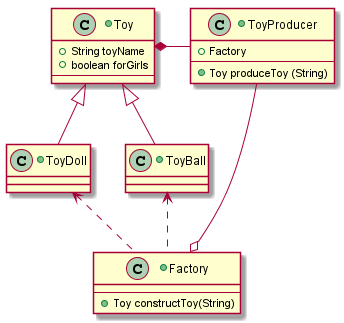

The diagram above was rendered by PlantUML. Its source (embedded in the PNG):
@startuml

+class ToyProducer{
        +{field} Factory
    --
        +{method} Toy produceToy (String)
}

+class Toy{
        +{field} String toyName
        +{field} boolean forGirls
    --
}

+class ToyBall extends Toy{
}

+class ToyDoll extends Toy{ 
}

+class Factory{
    --
        +{method} Toy constructToy(String)
}

ToyProducer -right-* Toy

ToyProducer -up-o Factory
Factory .up.> ToyBall
Factory .up.> ToyDoll

@enduml